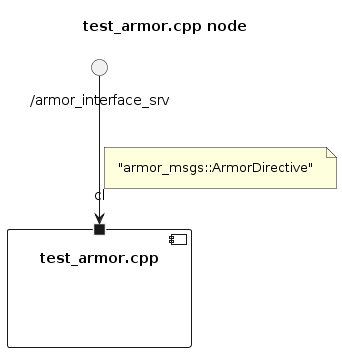

The diagram above was rendered by PlantUML. Its source (embedded in the PNG):
@startuml

''' DIAGRAM INFOS
title "test_armor.cpp node"
skinparam Padding 8


''' DIAGRAM ELEMENTS

interface "/armor_interface_srv" as ARMOR_SRV

component "test_armor.cpp" as TEST_ARMOR {
        portin "cl" as TEST_ARMOR_CLIENT
}

''' DIAGRAM CONNECTIONS
ARMOR_SRV --> TEST_ARMOR_CLIENT
note left on link : "armor_msgs::ArmorDirective"

@enduml